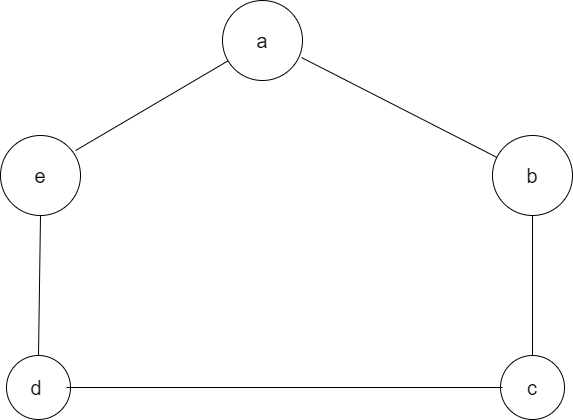

The diagram above was exported from draw.io. Its source (the exported page's mxGraphModel, read from the mxfile embedded in the PNG):
<mxGraphModel dx="880" dy="472" grid="1" gridSize="10" guides="1" tooltips="1" connect="1" arrows="1" fold="1" page="1" pageScale="1" pageWidth="827" pageHeight="1169" math="0" shadow="0">
  <root>
    <mxCell id="0" />
    <mxCell id="1" parent="0" />
    <mxCell id="J2Zj_bjA-110-43vrCTE-1" value="" style="ellipse;whiteSpace=wrap;html=1;aspect=fixed;" parent="1" vertex="1">
      <mxGeometry x="628" y="470" width="64" height="64" as="geometry" />
    </mxCell>
    <mxCell id="J2Zj_bjA-110-43vrCTE-2" value="&lt;font style=&quot;font-size: 20px;&quot;&gt;c&lt;/font&gt;" style="text;html=1;align=center;verticalAlign=middle;whiteSpace=wrap;rounded=0;" parent="1" vertex="1">
      <mxGeometry x="630" y="492" width="60" height="20" as="geometry" />
    </mxCell>
    <mxCell id="J2Zj_bjA-110-43vrCTE-3" value="" style="ellipse;whiteSpace=wrap;html=1;aspect=fixed;" parent="1" vertex="1">
      <mxGeometry x="134" y="470" width="64" height="64" as="geometry" />
    </mxCell>
    <mxCell id="J2Zj_bjA-110-43vrCTE-4" value="&lt;font style=&quot;font-size: 20px;&quot;&gt;d&lt;/font&gt;" style="text;html=1;align=center;verticalAlign=middle;whiteSpace=wrap;rounded=0;" parent="1" vertex="1">
      <mxGeometry x="134" y="487" width="60" height="30" as="geometry" />
    </mxCell>
    <mxCell id="J2Zj_bjA-110-43vrCTE-7" value="" style="ellipse;whiteSpace=wrap;html=1;aspect=fixed;" parent="1" vertex="1">
      <mxGeometry x="128" y="250" width="80" height="80" as="geometry" />
    </mxCell>
    <mxCell id="J2Zj_bjA-110-43vrCTE-8" value="&lt;font style=&quot;font-size: 20px;&quot;&gt;e&lt;/font&gt;" style="text;html=1;align=center;verticalAlign=middle;whiteSpace=wrap;rounded=0;" parent="1" vertex="1">
      <mxGeometry x="138" y="275" width="60" height="30" as="geometry" />
    </mxCell>
    <mxCell id="J2Zj_bjA-110-43vrCTE-13" value="" style="ellipse;whiteSpace=wrap;html=1;aspect=fixed;" parent="1" vertex="1">
      <mxGeometry x="620" y="250" width="80" height="80" as="geometry" />
    </mxCell>
    <mxCell id="J2Zj_bjA-110-43vrCTE-14" value="&lt;font style=&quot;font-size: 20px;&quot;&gt;b&lt;/font&gt;" style="text;html=1;align=center;verticalAlign=middle;whiteSpace=wrap;rounded=0;" parent="1" vertex="1">
      <mxGeometry x="630" y="275" width="60" height="30" as="geometry" />
    </mxCell>
    <mxCell id="J2Zj_bjA-110-43vrCTE-15" value="" style="ellipse;whiteSpace=wrap;html=1;aspect=fixed;" parent="1" vertex="1">
      <mxGeometry x="350" y="115" width="80" height="80" as="geometry" />
    </mxCell>
    <mxCell id="J2Zj_bjA-110-43vrCTE-16" value="&lt;font style=&quot;font-size: 20px;&quot;&gt;a&lt;/font&gt;" style="text;html=1;align=center;verticalAlign=middle;whiteSpace=wrap;rounded=0;" parent="1" vertex="1">
      <mxGeometry x="360" y="140" width="60" height="30" as="geometry" />
    </mxCell>
    <mxCell id="jtdHWUkmnOk3-tbtHNa1-6" value="" style="endArrow=none;html=1;rounded=0;exitX=0.938;exitY=0.188;exitDx=0;exitDy=0;exitPerimeter=0;" edge="1" parent="1" source="J2Zj_bjA-110-43vrCTE-7" target="J2Zj_bjA-110-43vrCTE-15">
      <mxGeometry width="50" height="50" relative="1" as="geometry">
        <mxPoint x="380" y="380" as="sourcePoint" />
        <mxPoint x="430" y="330" as="targetPoint" />
      </mxGeometry>
    </mxCell>
    <mxCell id="jtdHWUkmnOk3-tbtHNa1-7" value="" style="endArrow=none;html=1;rounded=0;entryX=0.988;entryY=0.713;entryDx=0;entryDy=0;entryPerimeter=0;" edge="1" parent="1" source="J2Zj_bjA-110-43vrCTE-13" target="J2Zj_bjA-110-43vrCTE-15">
      <mxGeometry width="50" height="50" relative="1" as="geometry">
        <mxPoint x="213" y="275" as="sourcePoint" />
        <mxPoint x="366" y="185" as="targetPoint" />
      </mxGeometry>
    </mxCell>
    <mxCell id="jtdHWUkmnOk3-tbtHNa1-8" value="" style="endArrow=none;html=1;rounded=0;entryX=0.5;entryY=1;entryDx=0;entryDy=0;exitX=0.5;exitY=0;exitDx=0;exitDy=0;" edge="1" parent="1" source="J2Zj_bjA-110-43vrCTE-3" target="J2Zj_bjA-110-43vrCTE-7">
      <mxGeometry width="50" height="50" relative="1" as="geometry">
        <mxPoint x="380" y="380" as="sourcePoint" />
        <mxPoint x="430" y="330" as="targetPoint" />
      </mxGeometry>
    </mxCell>
    <mxCell id="jtdHWUkmnOk3-tbtHNa1-9" value="" style="endArrow=none;html=1;rounded=0;exitX=1;exitY=0.5;exitDx=0;exitDy=0;entryX=0;entryY=0.5;entryDx=0;entryDy=0;" edge="1" parent="1" source="J2Zj_bjA-110-43vrCTE-4" target="J2Zj_bjA-110-43vrCTE-2">
      <mxGeometry width="50" height="50" relative="1" as="geometry">
        <mxPoint x="380" y="380" as="sourcePoint" />
        <mxPoint x="430" y="330" as="targetPoint" />
      </mxGeometry>
    </mxCell>
    <mxCell id="jtdHWUkmnOk3-tbtHNa1-10" value="" style="endArrow=none;html=1;rounded=0;entryX=0.5;entryY=1;entryDx=0;entryDy=0;exitX=0.5;exitY=0;exitDx=0;exitDy=0;" edge="1" parent="1" source="J2Zj_bjA-110-43vrCTE-1" target="J2Zj_bjA-110-43vrCTE-13">
      <mxGeometry width="50" height="50" relative="1" as="geometry">
        <mxPoint x="380" y="380" as="sourcePoint" />
        <mxPoint x="430" y="330" as="targetPoint" />
      </mxGeometry>
    </mxCell>
  </root>
</mxGraphModel>